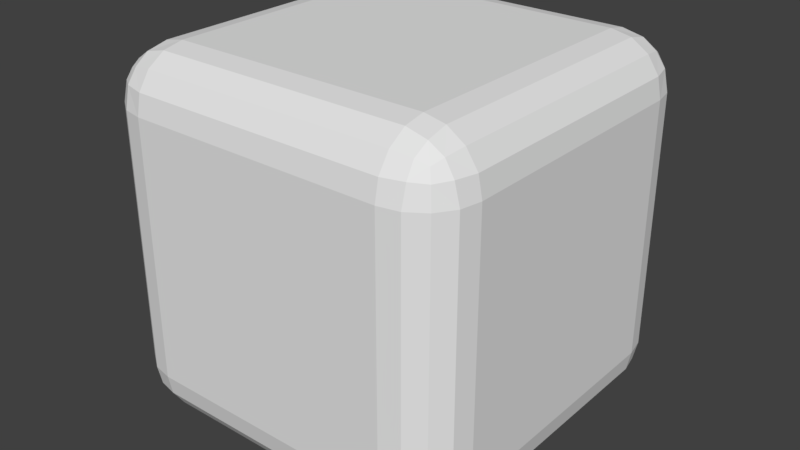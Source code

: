 # Source: RoundedCube.blend  (saved by Blender 2.79.0; exported with 4.5.12 LTS)
import bpy
from mathutils import Matrix  # noqa: F401  (used for matrix-valued properties, if any)

bpy.ops.wm.read_factory_settings(use_empty=True)
scene = bpy.context.scene
scene.name = 'Scene'

# ---- collections
col_collection_1 = bpy.data.collections.new('Collection 1'); scene.collection.children.link(col_collection_1)

# ---- world
world_world = bpy.data.worlds.new('World'); scene.world = world_world
world_world.color = (0.05088, 0.05088, 0.05088)
world_world.use_sun_shadow = False
world_world.sun_shadow_jitter_overblur = 0.0
world_world.cycles.sampling_method = 'MANUAL'

# ---- meshes
me_cube_001 = bpy.data.meshes.new('Cube.001')
me_cube_001.from_pydata([(-0.708, -0.708, -1.0), (-0.708, -1.0, -0.708), (-1.0, -0.708, -0.708), (-0.708, -0.8198, -0.9778), (-0.708, -0.9145, -0.9145), (-0.8198, -0.708, -0.9778), (-0.8226, -0.8226, -0.951), (-0.8168, -0.8996, -0.8996), (-0.8766, -0.8766, -0.8766), (-0.8198, -0.9778, -0.708), (-0.9145, -0.9145, -0.708), (-0.708, -0.9778, -0.8198), (-0.8226, -0.951, -0.8226), (-0.8996, -0.8996, -0.8168), (-0.9778, -0.708, -0.8198), (-0.9145, -0.708, -0.9145), (-0.9778, -0.8198, -0.708), (-0.951, -0.8226, -0.8226), (-0.8996, -0.8168, -0.8996), (-0.708, -1.0, 0.708), (-0.708, -0.708, 1.0), (-1.0, -0.708, 0.708), (-0.708, -0.9778, 0.8198), (-0.708, -0.9145, 0.9145), (-0.8198, -0.9778, 0.708), (-0.8226, -0.951, 0.8226), (-0.8168, -0.8996, 0.8996), (-0.8766, -0.8766, 0.8766), (-0.8198, -0.708, 0.9778), (-0.9145, -0.708, 0.9145), (-0.708, -0.8198, 0.9778), (-0.8226, -0.8226, 0.951), (-0.8996, -0.8168, 0.8996), (-0.9778, -0.8198, 0.708), (-0.9145, -0.9145, 0.708), (-0.9778, -0.708, 0.8198), (-0.951, -0.8226, 0.8226), (-0.8996, -0.8996, 0.8168), (-0.708, 0.708, -1.0), (-1.0, 0.708, -0.708), (-0.708, 1.0, -0.708), (-0.8198, 0.708, -0.9778), (-0.9145, 0.708, -0.9145), (-0.708, 0.8198, -0.9778), (-0.8226, 0.8226, -0.951), (-0.8996, 0.8168, -0.8996), (-0.8766, 0.8766, -0.8766), (-0.9778, 0.8198, -0.708), (-0.9145, 0.9145, -0.708), (-0.9778, 0.708, -0.8198), (-0.951, 0.8226, -0.8226), (-0.8996, 0.8996, -0.8168), (-0.708, 0.9778, -0.8198), (-0.708, 0.9145, -0.9145), (-0.8198, 0.9778, -0.708), (-0.8226, 0.951, -0.8226), (-0.8168, 0.8996, -0.8996), (-0.708, 0.708, 1.0), (-0.708, 1.0, 0.708), (-1.0, 0.708, 0.708), (-0.708, 0.8198, 0.9778), (-0.708, 0.9145, 0.9145), (-0.8198, 0.708, 0.9778), (-0.8226, 0.8226, 0.951), (-0.8168, 0.8996, 0.8996), (-0.8766, 0.8766, 0.8766), (-0.8198, 0.9778, 0.708), (-0.9145, 0.9145, 0.708), (-0.708, 0.9778, 0.8198), (-0.8226, 0.951, 0.8226), (-0.8996, 0.8996, 0.8168), (-0.9778, 0.708, 0.8198), (-0.9145, 0.708, 0.9145), (-0.9778, 0.8198, 0.708), (-0.951, 0.8226, 0.8226), (-0.8996, 0.8168, 0.8996), (0.708, -0.708, -1.0), (1.0, -0.708, -0.708), (0.708, -1.0, -0.708), (0.8198, -0.708, -0.9778), (0.9145, -0.708, -0.9145), (0.708, -0.8198, -0.9778), (0.8226, -0.8226, -0.951), (0.8996, -0.8168, -0.8996), (0.8766, -0.8766, -0.8766), (0.9778, -0.8198, -0.708), (0.9145, -0.9145, -0.708), (0.9778, -0.708, -0.8198), (0.951, -0.8226, -0.8226), (0.8996, -0.8996, -0.8168), (0.708, -0.9778, -0.8198), (0.708, -0.9145, -0.9145), (0.8198, -0.9778, -0.708), (0.8226, -0.951, -0.8226), (0.8168, -0.8996, -0.8996), (0.708, -0.708, 1.0), (0.708, -1.0, 0.708), (1.0, -0.708, 0.708), (0.708, -0.8198, 0.9778), (0.708, -0.9145, 0.9145), (0.8198, -0.708, 0.9778), (0.8226, -0.8226, 0.951), (0.8168, -0.8996, 0.8996), (0.8766, -0.8766, 0.8766), (0.8198, -0.9778, 0.708), (0.9145, -0.9145, 0.708), (0.708, -0.9778, 0.8198), (0.8226, -0.951, 0.8226), (0.8996, -0.8996, 0.8168), (0.9778, -0.708, 0.8198), (0.9145, -0.708, 0.9145), (0.9778, -0.8198, 0.708), (0.951, -0.8226, 0.8226), (0.8996, -0.8168, 0.8996), (0.708, 0.708, -1.0), (0.708, 1.0, -0.708), (1.0, 0.708, -0.708), (0.708, 0.8198, -0.9778), (0.708, 0.9145, -0.9145), (0.8198, 0.708, -0.9778), (0.8226, 0.8226, -0.951), (0.8168, 0.8996, -0.8996), (0.8766, 0.8766, -0.8766), (0.8198, 0.9778, -0.708), (0.9145, 0.9145, -0.708), (0.708, 0.9778, -0.8198), (0.8226, 0.951, -0.8226), (0.8996, 0.8996, -0.8168), (0.9778, 0.708, -0.8198), (0.9145, 0.708, -0.9145), (0.9778, 0.8198, -0.708), (0.951, 0.8226, -0.8226), (0.8996, 0.8168, -0.8996), (0.708, 0.708, 1.0), (1.0, 0.708, 0.708), (0.708, 1.0, 0.708), (0.8198, 0.708, 0.9778), (0.9145, 0.708, 0.9145), (0.708, 0.8198, 0.9778), (0.8226, 0.8226, 0.951), (0.8996, 0.8168, 0.8996), (0.8766, 0.8766, 0.8766), (0.9778, 0.8198, 0.708), (0.9145, 0.9145, 0.708), (0.9778, 0.708, 0.8198), (0.951, 0.8226, 0.8226), (0.8996, 0.8996, 0.8168), (0.708, 0.9778, 0.8198), (0.708, 0.9145, 0.9145), (0.8198, 0.9778, 0.708), (0.8226, 0.951, 0.8226), (0.8168, 0.8996, 0.8996)], [], [(78, 96, 19, 1), (116, 134, 97, 77), (133, 57, 20, 95), (2, 21, 59, 39), (40, 58, 135, 115), (0, 3, 6, 5), (3, 4, 7, 6), (5, 6, 18, 15), (6, 7, 8, 18), (1, 9, 12, 11), (9, 10, 13, 12), (11, 12, 7, 4), (12, 13, 8, 7), (2, 14, 17, 16), (14, 15, 18, 17), (16, 17, 13, 10), (17, 18, 8, 13), (19, 22, 25, 24), (22, 23, 26, 25), (24, 25, 37, 34), (25, 26, 27, 37), (20, 28, 31, 30), (28, 29, 32, 31), (30, 31, 26, 23), (31, 32, 27, 26), (21, 33, 36, 35), (33, 34, 37, 36), (35, 36, 32, 29), (36, 37, 27, 32), (38, 41, 44, 43), (41, 42, 45, 44), (43, 44, 56, 53), (44, 45, 46, 56), (39, 47, 50, 49), (47, 48, 51, 50), (49, 50, 45, 42), (50, 51, 46, 45), (40, 52, 55, 54), (52, 53, 56, 55), (54, 55, 51, 48), (55, 56, 46, 51), (57, 60, 63, 62), (60, 61, 64, 63), (62, 63, 75, 72), (63, 64, 65, 75), (58, 66, 69, 68), (66, 67, 70, 69), (68, 69, 64, 61), (69, 70, 65, 64), (59, 71, 74, 73), (71, 72, 75, 74), (73, 74, 70, 67), (74, 75, 65, 70), (76, 79, 82, 81), (79, 80, 83, 82), (81, 82, 94, 91), (82, 83, 84, 94), (77, 85, 88, 87), (85, 86, 89, 88), (87, 88, 83, 80), (88, 89, 84, 83), (78, 90, 93, 92), (90, 91, 94, 93), (92, 93, 89, 86), (93, 94, 84, 89), (95, 98, 101, 100), (98, 99, 102, 101), (100, 101, 113, 110), (101, 102, 103, 113), (96, 104, 107, 106), (104, 105, 108, 107), (106, 107, 102, 99), (107, 108, 103, 102), (97, 109, 112, 111), (109, 110, 113, 112), (111, 112, 108, 105), (112, 113, 103, 108), (114, 117, 120, 119), (117, 118, 121, 120), (119, 120, 132, 129), (120, 121, 122, 132), (115, 123, 126, 125), (123, 124, 127, 126), (125, 126, 121, 118), (126, 127, 122, 121), (116, 128, 131, 130), (128, 129, 132, 131), (130, 131, 127, 124), (131, 132, 122, 127), (133, 136, 139, 138), (136, 137, 140, 139), (138, 139, 151, 148), (139, 140, 141, 151), (134, 142, 145, 144), (142, 143, 146, 145), (144, 145, 140, 137), (145, 146, 141, 140), (135, 147, 150, 149), (147, 148, 151, 150), (149, 150, 146, 143), (150, 151, 141, 146), (38, 0, 5, 41), (41, 5, 15, 42), (42, 15, 14, 49), (49, 14, 2, 39), (1, 19, 24, 9), (9, 24, 34, 10), (10, 34, 33, 16), (16, 33, 21, 2), (20, 57, 62, 28), (28, 62, 72, 29), (29, 72, 71, 35), (35, 71, 59, 21), (58, 40, 54, 66), (66, 54, 48, 67), (67, 48, 47, 73), (73, 47, 39, 59), (114, 38, 43, 117), (117, 43, 53, 118), (118, 53, 52, 125), (125, 52, 40, 115), (57, 133, 138, 60), (60, 138, 148, 61), (61, 148, 147, 68), (68, 147, 135, 58), (134, 116, 130, 142), (142, 130, 124, 143), (143, 124, 123, 149), (149, 123, 115, 135), (76, 114, 119, 79), (79, 119, 129, 80), (80, 129, 128, 87), (87, 128, 116, 77), (133, 95, 100, 136), (136, 100, 110, 137), (137, 110, 109, 144), (144, 109, 97, 134), (96, 78, 92, 104), (104, 92, 86, 105), (105, 86, 85, 111), (111, 85, 77, 97), (0, 76, 81, 3), (3, 81, 91, 4), (4, 91, 90, 11), (11, 90, 78, 1), (95, 20, 30, 98), (98, 30, 23, 99), (99, 23, 22, 106), (106, 22, 19, 96), (38, 114, 76, 0)])
me_cube_001.use_remesh_preserve_volume = False
me_cube_001.use_remesh_preserve_attributes = False
me_cube_001.use_mirror_vertex_groups = False
me_cube_001.update()

# ---- objects
ob_cube = bpy.data.objects.new('Cube', me_cube_001)

# ---- transforms, parenting, visibility, modifiers, constraints
ob_cube.location = (0.0, 0.0, 0.0)
ob_cube.lineart.crease_threshold = 0.0

# ---- collection membership
col_collection_1.objects.link(ob_cube)

# ---- scene / render settings (as saved in the file)
scene.frame_start = 1; scene.frame_end = 250; scene.frame_set(1)
scene.render.engine = 'BLENDER_EEVEE_NEXT'
scene.render.resolution_percentage = 50
scene.render.dither_intensity = 0.0
scene.cycles.use_denoising = False
scene.cycles.samples = 128
scene.cycles.sampling_pattern = 'TABULATED_SOBOL'
scene.cycles.use_adaptive_sampling = False
scene.cycles.use_light_tree = False
scene.cycles.blur_glossy = 0.0
scene.cycles.sample_clamp_indirect = 0.0
scene.view_settings.view_transform = 'Standard'
bpy.context.view_layer.update()

# ---- added for rendering (the .blend has no active camera and no usable light): camera, sun
cam_auto = bpy.data.cameras.new('AutoCamera')
cam_auto.lens = 50.0
cam_auto.sensor_width = 36.0
cam_auto.clip_end = 1000.0
ob_auto_camera = bpy.data.objects.new('AutoCamera', cam_auto)
scene.collection.objects.link(ob_auto_camera)
ob_auto_camera.location = (3.20507, -3.84609, 2.56406)
ob_auto_camera.rotation_euler = (1.09748, -7.21219e-08, 0.694738)
scene.camera = ob_auto_camera
light_auto_sun = bpy.data.lights.new('AutoSun', 'SUN')
light_auto_sun.energy = 3.0
light_auto_sun.angle = 0.0523599
ob_auto_sun = bpy.data.objects.new('AutoSun', light_auto_sun)
scene.collection.objects.link(ob_auto_sun)
ob_auto_sun.rotation_euler = (0.872665, 0.174533, 0.523599)
bpy.context.view_layer.update()

